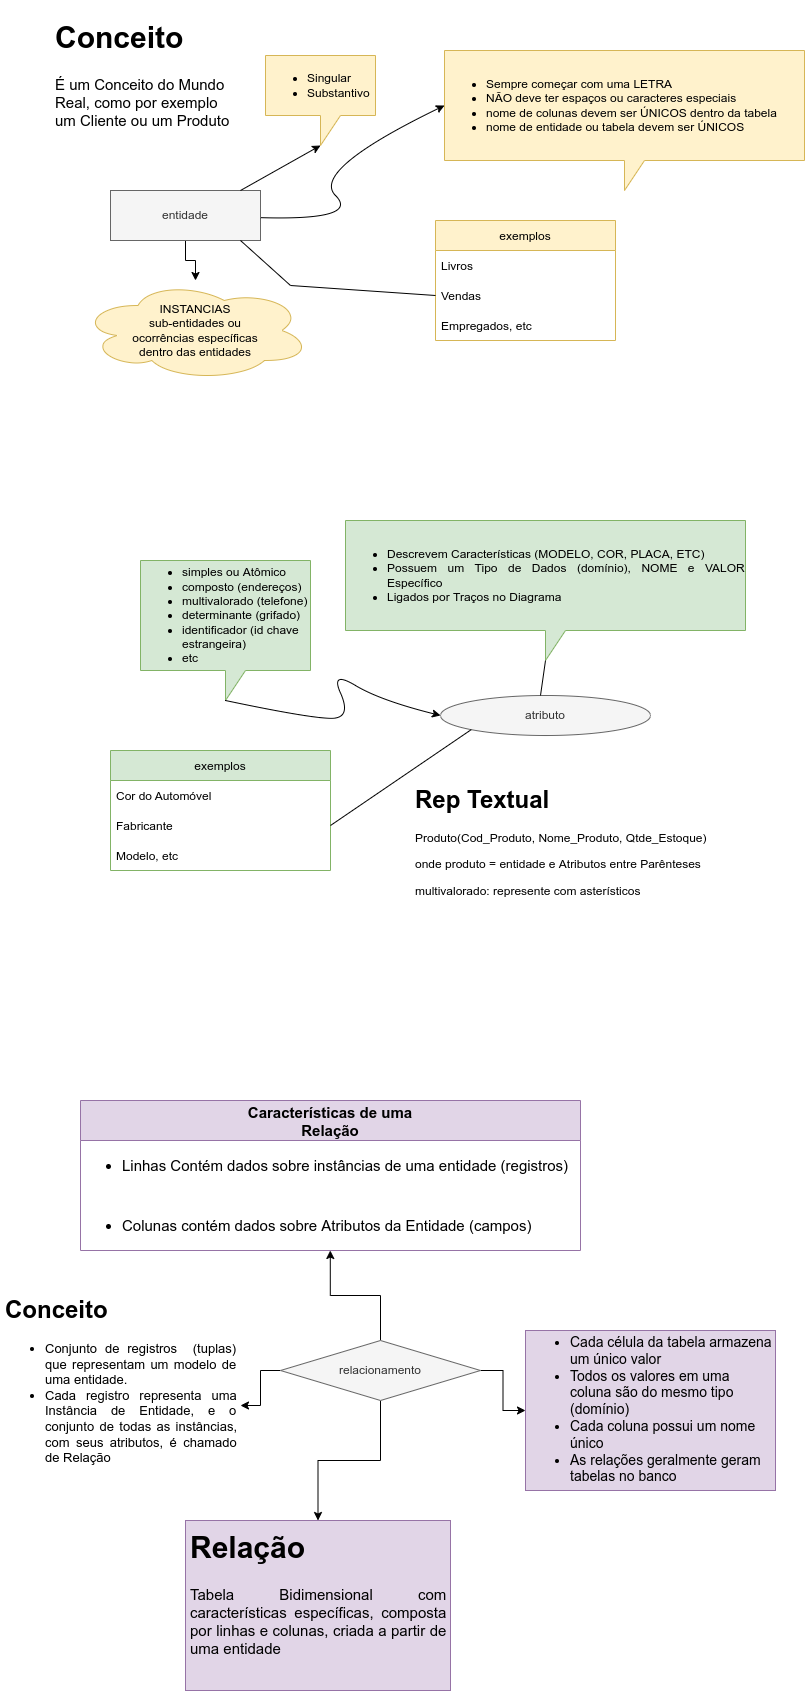

The diagram above was exported from draw.io. Its source (the exported page's mxGraphModel, read from the mxfile embedded in the PNG):
<mxGraphModel dx="1422" dy="706" grid="1" gridSize="10" guides="1" tooltips="1" connect="1" arrows="1" fold="1" page="1" pageScale="1" pageWidth="827" pageHeight="1169" math="0" shadow="0">
  <root>
    <mxCell id="0" />
    <mxCell id="1" parent="0" />
    <mxCell id="moMy4jeaasundRLHUnQ--50" value="" style="edgeStyle=orthogonalEdgeStyle;rounded=0;orthogonalLoop=1;jettySize=auto;html=1;fontSize=15;" parent="1" source="moMy4jeaasundRLHUnQ--1" target="moMy4jeaasundRLHUnQ--25" edge="1">
      <mxGeometry relative="1" as="geometry" />
    </mxCell>
    <mxCell id="moMy4jeaasundRLHUnQ--1" value="entidade" style="rounded=0;whiteSpace=wrap;html=1;fillColor=#f5f5f5;strokeColor=#666666;fontColor=#333333;" parent="1" vertex="1">
      <mxGeometry x="120" y="320" width="150" height="50" as="geometry" />
    </mxCell>
    <mxCell id="moMy4jeaasundRLHUnQ--2" value="atributo" style="ellipse;whiteSpace=wrap;html=1;fillColor=#f5f5f5;strokeColor=#666666;fontColor=#333333;" parent="1" vertex="1">
      <mxGeometry x="450" y="825" width="210" height="40" as="geometry" />
    </mxCell>
    <mxCell id="moMy4jeaasundRLHUnQ--67" style="edgeStyle=orthogonalEdgeStyle;rounded=0;orthogonalLoop=1;jettySize=auto;html=1;entryX=0.543;entryY=1;entryDx=0;entryDy=0;entryPerimeter=0;fontSize=15;" parent="1" source="moMy4jeaasundRLHUnQ--3" target="moMy4jeaasundRLHUnQ--60" edge="1">
      <mxGeometry relative="1" as="geometry" />
    </mxCell>
    <mxCell id="moMy4jeaasundRLHUnQ--68" style="edgeStyle=orthogonalEdgeStyle;rounded=0;orthogonalLoop=1;jettySize=auto;html=1;entryX=0;entryY=0.5;entryDx=0;entryDy=0;fontSize=15;" parent="1" source="moMy4jeaasundRLHUnQ--3" target="moMy4jeaasundRLHUnQ--64" edge="1">
      <mxGeometry relative="1" as="geometry" />
    </mxCell>
    <mxCell id="moMy4jeaasundRLHUnQ--70" style="edgeStyle=orthogonalEdgeStyle;rounded=0;orthogonalLoop=1;jettySize=auto;html=1;fontSize=15;" parent="1" source="moMy4jeaasundRLHUnQ--3" target="moMy4jeaasundRLHUnQ--51" edge="1">
      <mxGeometry relative="1" as="geometry" />
    </mxCell>
    <mxCell id="moMy4jeaasundRLHUnQ--71" style="edgeStyle=orthogonalEdgeStyle;rounded=0;orthogonalLoop=1;jettySize=auto;html=1;fontSize=13;" parent="1" source="moMy4jeaasundRLHUnQ--3" target="moMy4jeaasundRLHUnQ--48" edge="1">
      <mxGeometry relative="1" as="geometry" />
    </mxCell>
    <mxCell id="moMy4jeaasundRLHUnQ--3" value="relacionamento" style="rhombus;whiteSpace=wrap;html=1;fillColor=#f5f5f5;strokeColor=#666666;fontColor=#333333;" parent="1" vertex="1">
      <mxGeometry x="290" y="1470" width="200" height="60" as="geometry" />
    </mxCell>
    <mxCell id="moMy4jeaasundRLHUnQ--4" style="edgeStyle=orthogonalEdgeStyle;rounded=0;orthogonalLoop=1;jettySize=auto;html=1;exitX=0.5;exitY=1;exitDx=0;exitDy=0;" parent="1" source="moMy4jeaasundRLHUnQ--3" target="moMy4jeaasundRLHUnQ--3" edge="1">
      <mxGeometry relative="1" as="geometry" />
    </mxCell>
    <mxCell id="moMy4jeaasundRLHUnQ--7" value="exemplos" style="swimlane;fontStyle=0;childLayout=stackLayout;horizontal=1;startSize=30;horizontalStack=0;resizeParent=1;resizeParentMax=0;resizeLast=0;collapsible=1;marginBottom=0;fillColor=#fff2cc;strokeColor=#d6b656;" parent="1" vertex="1">
      <mxGeometry x="445" y="350" width="180" height="120" as="geometry">
        <mxRectangle x="80" y="90" width="140" height="30" as="alternateBounds" />
      </mxGeometry>
    </mxCell>
    <mxCell id="moMy4jeaasundRLHUnQ--8" value="Livros" style="text;strokeColor=none;fillColor=none;align=left;verticalAlign=middle;spacingLeft=4;spacingRight=4;overflow=hidden;points=[[0,0.5],[1,0.5]];portConstraint=eastwest;rotatable=0;" parent="moMy4jeaasundRLHUnQ--7" vertex="1">
      <mxGeometry y="30" width="180" height="30" as="geometry" />
    </mxCell>
    <mxCell id="moMy4jeaasundRLHUnQ--9" value="Vendas" style="text;strokeColor=none;fillColor=none;align=left;verticalAlign=middle;spacingLeft=4;spacingRight=4;overflow=hidden;points=[[0,0.5],[1,0.5]];portConstraint=eastwest;rotatable=0;" parent="moMy4jeaasundRLHUnQ--7" vertex="1">
      <mxGeometry y="60" width="180" height="30" as="geometry" />
    </mxCell>
    <mxCell id="moMy4jeaasundRLHUnQ--10" value="Empregados, etc" style="text;strokeColor=none;fillColor=none;align=left;verticalAlign=middle;spacingLeft=4;spacingRight=4;overflow=hidden;points=[[0,0.5],[1,0.5]];portConstraint=eastwest;rotatable=0;" parent="moMy4jeaasundRLHUnQ--7" vertex="1">
      <mxGeometry y="90" width="180" height="30" as="geometry" />
    </mxCell>
    <mxCell id="moMy4jeaasundRLHUnQ--13" value="&lt;ul&gt;&lt;li&gt;&lt;span&gt;Singular&lt;/span&gt;&lt;/li&gt;&lt;li&gt;&lt;span&gt;Substantivo&lt;/span&gt;&lt;br&gt;&lt;/li&gt;&lt;/ul&gt;" style="shape=callout;whiteSpace=wrap;html=1;perimeter=calloutPerimeter;fillColor=#fff2cc;strokeColor=#d6b656;align=left;" parent="1" vertex="1">
      <mxGeometry x="275" y="185" width="110" height="90" as="geometry" />
    </mxCell>
    <mxCell id="moMy4jeaasundRLHUnQ--14" value="&lt;div&gt;&lt;ul&gt;&lt;li style=&quot;text-align: justify&quot;&gt;&lt;span&gt;Sempre começar com uma LETRA&lt;/span&gt;&lt;/li&gt;&lt;li style=&quot;text-align: justify&quot;&gt;&lt;span&gt;NÃO deve ter espaços ou caracteres especiais&lt;/span&gt;&lt;/li&gt;&lt;li style=&quot;text-align: justify&quot;&gt;&lt;span&gt;nome de colunas devem ser ÚNICOS dentro da tabela&lt;/span&gt;&lt;/li&gt;&lt;li style=&quot;text-align: justify&quot;&gt;&lt;span&gt;nome de entidade ou tabela devem ser ÚNICOS&lt;/span&gt;&lt;/li&gt;&lt;/ul&gt;&lt;/div&gt;" style="shape=callout;whiteSpace=wrap;html=1;perimeter=calloutPerimeter;fillColor=#fff2cc;strokeColor=#d6b656;align=left;" parent="1" vertex="1">
      <mxGeometry x="454" y="180" width="360" height="140" as="geometry" />
    </mxCell>
    <mxCell id="moMy4jeaasundRLHUnQ--20" value="" style="curved=1;endArrow=classic;html=1;rounded=0;entryX=0;entryY=0;entryDx=0;entryDy=55;entryPerimeter=0;" parent="1" source="moMy4jeaasundRLHUnQ--1" target="moMy4jeaasundRLHUnQ--14" edge="1">
      <mxGeometry width="50" height="50" relative="1" as="geometry">
        <mxPoint x="320" y="350" as="sourcePoint" />
        <mxPoint x="370" y="300" as="targetPoint" />
        <Array as="points">
          <mxPoint x="370" y="350" />
          <mxPoint x="320" y="300" />
        </Array>
      </mxGeometry>
    </mxCell>
    <mxCell id="moMy4jeaasundRLHUnQ--21" value="" style="endArrow=classic;html=1;rounded=0;entryX=0;entryY=0;entryDx=55;entryDy=90;entryPerimeter=0;" parent="1" target="moMy4jeaasundRLHUnQ--13" edge="1">
      <mxGeometry width="50" height="50" relative="1" as="geometry">
        <mxPoint x="250" y="320" as="sourcePoint" />
        <mxPoint x="300" y="270" as="targetPoint" />
      </mxGeometry>
    </mxCell>
    <mxCell id="moMy4jeaasundRLHUnQ--23" value="" style="endArrow=none;html=1;rounded=0;exitX=0;exitY=0.5;exitDx=0;exitDy=0;" parent="1" source="moMy4jeaasundRLHUnQ--9" edge="1">
      <mxGeometry width="50" height="50" relative="1" as="geometry">
        <mxPoint x="200" y="420" as="sourcePoint" />
        <mxPoint x="250" y="370" as="targetPoint" />
        <Array as="points">
          <mxPoint x="300" y="415" />
        </Array>
      </mxGeometry>
    </mxCell>
    <mxCell id="moMy4jeaasundRLHUnQ--25" value="INSTANCIAS&lt;br&gt;sub-entidades ou&lt;br&gt;ocorrências específicas&lt;br&gt;dentro&amp;nbsp;das entidades" style="ellipse;shape=cloud;whiteSpace=wrap;html=1;align=center;fillColor=#fff2cc;strokeColor=#d6b656;" parent="1" vertex="1">
      <mxGeometry x="90" y="410" width="230" height="100" as="geometry" />
    </mxCell>
    <mxCell id="moMy4jeaasundRLHUnQ--28" value="exemplos" style="swimlane;fontStyle=0;childLayout=stackLayout;horizontal=1;startSize=30;horizontalStack=0;resizeParent=1;resizeParentMax=0;resizeLast=0;collapsible=1;marginBottom=0;fillColor=#d5e8d4;strokeColor=#82b366;" parent="1" vertex="1">
      <mxGeometry x="120" y="880" width="220" height="120" as="geometry">
        <mxRectangle x="80" y="90" width="140" height="30" as="alternateBounds" />
      </mxGeometry>
    </mxCell>
    <mxCell id="moMy4jeaasundRLHUnQ--29" value="Cor do Automóvel" style="text;strokeColor=none;fillColor=none;align=left;verticalAlign=middle;spacingLeft=4;spacingRight=4;overflow=hidden;points=[[0,0.5],[1,0.5]];portConstraint=eastwest;rotatable=0;" parent="moMy4jeaasundRLHUnQ--28" vertex="1">
      <mxGeometry y="30" width="220" height="30" as="geometry" />
    </mxCell>
    <mxCell id="moMy4jeaasundRLHUnQ--30" value="Fabricante" style="text;strokeColor=none;fillColor=none;align=left;verticalAlign=middle;spacingLeft=4;spacingRight=4;overflow=hidden;points=[[0,0.5],[1,0.5]];portConstraint=eastwest;rotatable=0;" parent="moMy4jeaasundRLHUnQ--28" vertex="1">
      <mxGeometry y="60" width="220" height="30" as="geometry" />
    </mxCell>
    <mxCell id="moMy4jeaasundRLHUnQ--31" value="Modelo, etc" style="text;strokeColor=none;fillColor=none;align=left;verticalAlign=middle;spacingLeft=4;spacingRight=4;overflow=hidden;points=[[0,0.5],[1,0.5]];portConstraint=eastwest;rotatable=0;" parent="moMy4jeaasundRLHUnQ--28" vertex="1">
      <mxGeometry y="90" width="220" height="30" as="geometry" />
    </mxCell>
    <mxCell id="moMy4jeaasundRLHUnQ--32" value="&lt;ul&gt;&lt;li style=&quot;text-align: justify&quot;&gt;Descrevem Características (MODELO, COR, PLACA, ETC)&lt;/li&gt;&lt;li style=&quot;text-align: justify&quot;&gt;Possuem um Tipo de Dados (domínio), NOME e VALOR Específico&lt;/li&gt;&lt;li style=&quot;text-align: justify&quot;&gt;Ligados por Traços no Diagrama&lt;/li&gt;&lt;/ul&gt;" style="shape=callout;whiteSpace=wrap;html=1;perimeter=calloutPerimeter;fillColor=#d5e8d4;strokeColor=#82b366;align=left;" parent="1" vertex="1">
      <mxGeometry x="355" y="650" width="400" height="140" as="geometry" />
    </mxCell>
    <mxCell id="moMy4jeaasundRLHUnQ--36" value="" style="endArrow=none;html=1;rounded=0;entryX=0;entryY=1;entryDx=0;entryDy=0;exitX=1;exitY=0.5;exitDx=0;exitDy=0;" parent="1" source="moMy4jeaasundRLHUnQ--30" target="moMy4jeaasundRLHUnQ--2" edge="1">
      <mxGeometry width="50" height="50" relative="1" as="geometry">
        <mxPoint x="340" y="800" as="sourcePoint" />
        <mxPoint x="390" y="750" as="targetPoint" />
        <Array as="points" />
      </mxGeometry>
    </mxCell>
    <mxCell id="moMy4jeaasundRLHUnQ--38" value="&lt;ul&gt;&lt;li&gt;simples ou Atômico&lt;/li&gt;&lt;li&gt;composto (endereços)&lt;/li&gt;&lt;li&gt;multivalorado (telefone)&lt;/li&gt;&lt;li&gt;determinante (grifado)&lt;/li&gt;&lt;li&gt;identificador (id chave estrangeira)&lt;/li&gt;&lt;li&gt;etc&lt;/li&gt;&lt;/ul&gt;" style="shape=callout;whiteSpace=wrap;html=1;perimeter=calloutPerimeter;fillColor=#d5e8d4;strokeColor=#82b366;align=left;" parent="1" vertex="1">
      <mxGeometry x="150" y="690" width="170" height="140" as="geometry" />
    </mxCell>
    <mxCell id="moMy4jeaasundRLHUnQ--39" value="" style="endArrow=none;html=1;rounded=0;entryX=0;entryY=0;entryDx=200;entryDy=140;entryPerimeter=0;" parent="1" target="moMy4jeaasundRLHUnQ--32" edge="1">
      <mxGeometry width="50" height="50" relative="1" as="geometry">
        <mxPoint x="550" y="825" as="sourcePoint" />
        <mxPoint x="550" y="780" as="targetPoint" />
      </mxGeometry>
    </mxCell>
    <mxCell id="moMy4jeaasundRLHUnQ--43" value="" style="curved=1;endArrow=classic;html=1;rounded=0;entryX=0;entryY=0.5;entryDx=0;entryDy=0;exitX=0;exitY=0;exitDx=85;exitDy=140;exitPerimeter=0;" parent="1" source="moMy4jeaasundRLHUnQ--38" target="moMy4jeaasundRLHUnQ--2" edge="1">
      <mxGeometry width="50" height="50" relative="1" as="geometry">
        <mxPoint x="240" y="810" as="sourcePoint" />
        <mxPoint x="290" y="760" as="targetPoint" />
        <Array as="points">
          <mxPoint x="330" y="850" />
          <mxPoint x="360" y="845" />
          <mxPoint x="340" y="800" />
          <mxPoint x="390" y="830" />
        </Array>
      </mxGeometry>
    </mxCell>
    <mxCell id="moMy4jeaasundRLHUnQ--45" value="&lt;h1&gt;Rep Textual&lt;/h1&gt;&lt;p&gt;Produto(Cod_Produto, Nome_Produto, Qtde_Estoque)&lt;/p&gt;&lt;p&gt;onde produto = entidade&amp;nbsp;&lt;span&gt;e Atributos entre Parênteses&lt;/span&gt;&lt;/p&gt;&lt;p&gt;multivalorado: represente com asterísticos&lt;/p&gt;" style="text;html=1;spacing=5;spacingTop=-20;whiteSpace=wrap;overflow=hidden;rounded=0;" parent="1" vertex="1">
      <mxGeometry x="420" y="910" width="320" height="130" as="geometry" />
    </mxCell>
    <mxCell id="moMy4jeaasundRLHUnQ--48" value="&lt;h1&gt;Conceito&lt;/h1&gt;&lt;div style=&quot;font-size: 13px&quot;&gt;&lt;ul&gt;&lt;li style=&quot;text-align: justify&quot;&gt;Conjunto de registros&amp;nbsp; (tuplas) que representam um modelo de uma entidade.&lt;/li&gt;&lt;li style=&quot;text-align: justify&quot;&gt;Cada registro representa uma Instância de Entidade, e o conjunto de todas as instâncias, com seus atributos, é chamado de Relação&amp;nbsp;&lt;/li&gt;&lt;/ul&gt;&lt;/div&gt;" style="text;html=1;strokeColor=none;fillColor=none;spacing=5;spacingTop=-20;whiteSpace=wrap;overflow=hidden;rounded=0;" parent="1" vertex="1">
      <mxGeometry x="10" y="1420" width="240" height="230" as="geometry" />
    </mxCell>
    <mxCell id="moMy4jeaasundRLHUnQ--49" value="&lt;h1&gt;Conceito&lt;/h1&gt;&lt;p&gt;É um Conceito do Mundo Real, como por exemplo um Cliente ou um Produto&lt;/p&gt;" style="text;html=1;strokeColor=none;fillColor=none;spacing=5;spacingTop=-20;whiteSpace=wrap;overflow=hidden;rounded=0;fontSize=15;" parent="1" vertex="1">
      <mxGeometry x="60" y="140" width="190" height="140" as="geometry" />
    </mxCell>
    <mxCell id="moMy4jeaasundRLHUnQ--51" value="&lt;h1&gt;Relação&lt;/h1&gt;&lt;p style=&quot;text-align: justify&quot;&gt;Tabela Bidimensional com características específicas, composta por linhas e colunas, criada a partir de uma entidade&lt;/p&gt;" style="text;html=1;strokeColor=#9673a6;fillColor=#e1d5e7;spacing=5;spacingTop=-20;whiteSpace=wrap;overflow=hidden;rounded=0;fontSize=15;" parent="1" vertex="1">
      <mxGeometry x="195" y="1650" width="265" height="170" as="geometry" />
    </mxCell>
    <mxCell id="moMy4jeaasundRLHUnQ--52" value="Características de uma&#10;Relação" style="swimlane;fontSize=15;startSize=40;fillColor=#e1d5e7;strokeColor=#9673a6;" parent="1" vertex="1">
      <mxGeometry x="90" y="1230" width="500" height="150" as="geometry" />
    </mxCell>
    <mxCell id="moMy4jeaasundRLHUnQ--60" value="&lt;ul&gt;&lt;li&gt;Colunas contém dados sobre Atributos da Entidade (campos)&lt;/li&gt;&lt;/ul&gt;" style="text;html=1;align=left;verticalAlign=middle;resizable=0;points=[];autosize=1;strokeColor=none;fillColor=none;fontSize=15;" parent="moMy4jeaasundRLHUnQ--52" vertex="1">
      <mxGeometry y="100" width="460" height="50" as="geometry" />
    </mxCell>
    <mxCell id="moMy4jeaasundRLHUnQ--57" value="&lt;ul&gt;&lt;li&gt;Linhas Contém dados sobre instâncias de uma entidade (registros)&lt;/li&gt;&lt;/ul&gt;" style="text;html=1;align=left;verticalAlign=middle;resizable=0;points=[];autosize=1;strokeColor=none;fillColor=none;fontSize=15;" parent="moMy4jeaasundRLHUnQ--52" vertex="1">
      <mxGeometry y="40" width="500" height="50" as="geometry" />
    </mxCell>
    <mxCell id="moMy4jeaasundRLHUnQ--64" value="&lt;h1 style=&quot;font-size: 14px&quot;&gt;&lt;ul&gt;&lt;li&gt;&lt;span style=&quot;font-weight: normal&quot;&gt;Cada célula da tabela armazena um único valor&lt;/span&gt;&lt;/li&gt;&lt;li&gt;&lt;span style=&quot;font-weight: normal&quot;&gt;Todos os valores em uma coluna são do mesmo tipo (domínio)&lt;/span&gt;&lt;/li&gt;&lt;li&gt;&lt;span style=&quot;font-weight: normal&quot;&gt;Cada coluna possui um nome único&lt;/span&gt;&lt;/li&gt;&lt;li&gt;&lt;span style=&quot;font-weight: normal&quot;&gt;As relações geralmente geram tabelas no banco&lt;/span&gt;&lt;/li&gt;&lt;/ul&gt;&lt;/h1&gt;" style="text;html=1;strokeColor=#9673a6;fillColor=#e1d5e7;spacing=5;spacingTop=-20;whiteSpace=wrap;overflow=hidden;rounded=0;fontSize=15;align=left;" parent="1" vertex="1">
      <mxGeometry x="535" y="1460" width="250" height="160" as="geometry" />
    </mxCell>
  </root>
</mxGraphModel>